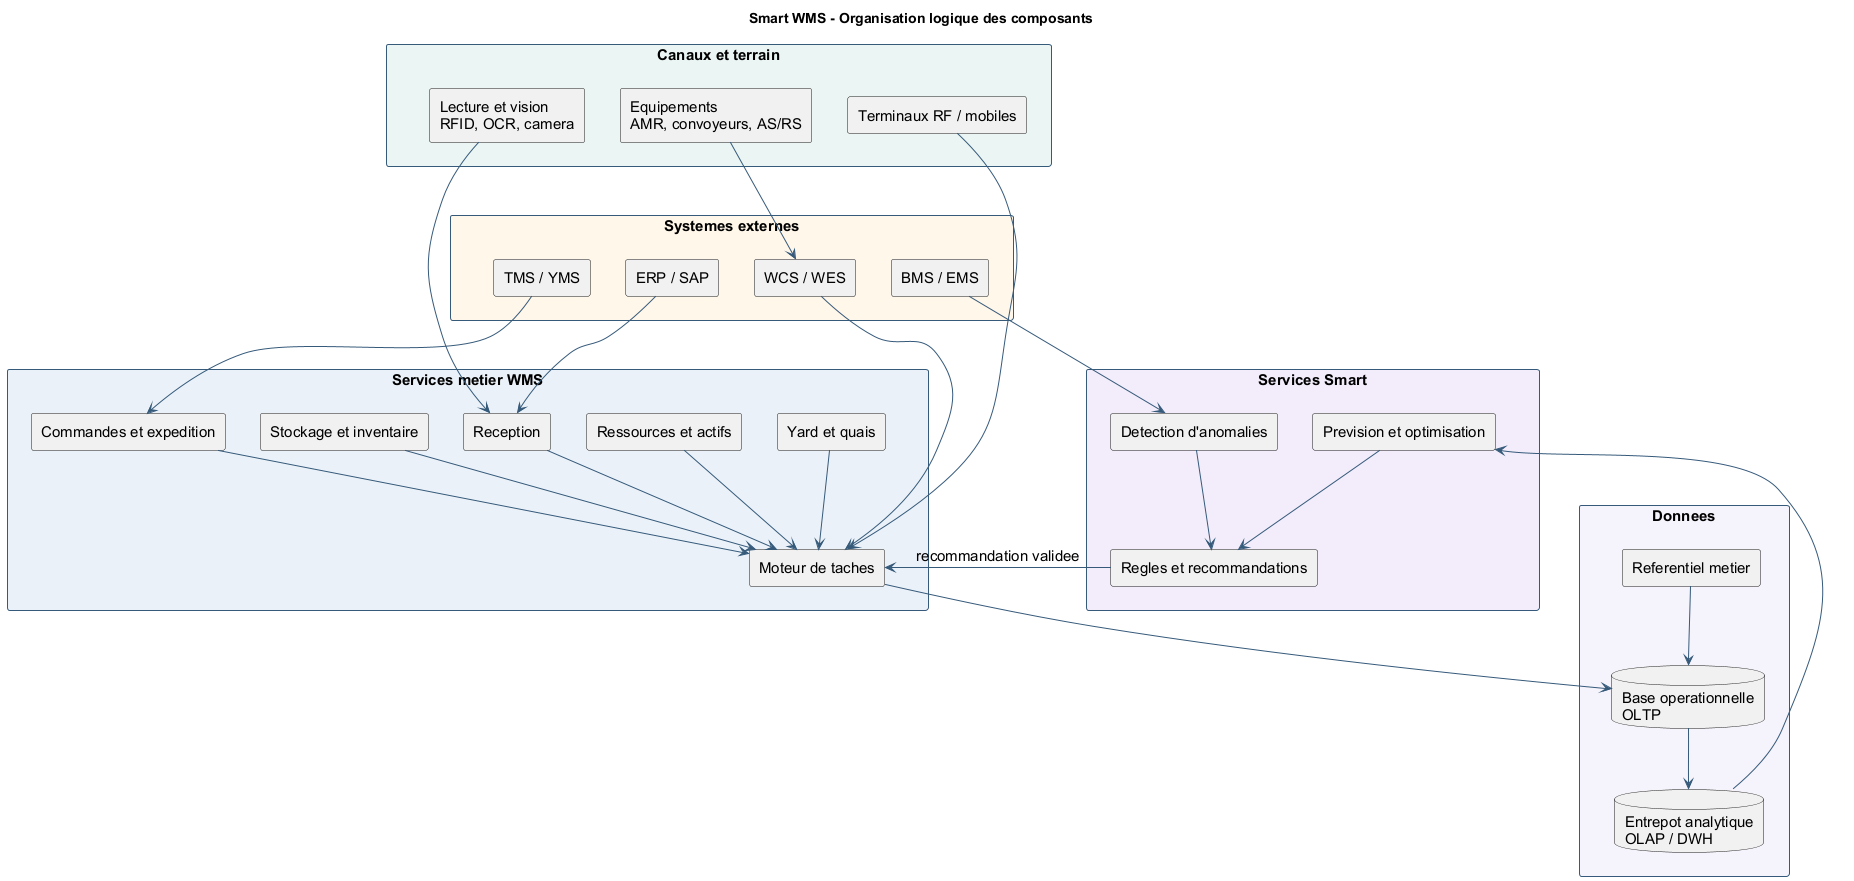

The diagram above was rendered by PlantUML. Its source (embedded in the PNG):
@startuml
top to bottom direction
skinparam shadowing false
skinparam defaultFontName Arial
skinparam defaultFontSize 15
skinparam componentStyle rectangle
skinparam packageStyle rectangle
skinparam ArrowColor #365A7A
skinparam packageBorderColor #365A7A
skinparam packageBackgroundColor #F7FAFC
title Smart WMS - Organisation logique des composants

package "Canaux et terrain" #EAF5F3 {
  [Lecture et vision\nRFID, OCR, camera] as vision
  [Terminaux RF / mobiles] as terminal
  [Equipements\nAMR, convoyeurs, AS/RS] as equip
}

package "Systemes externes" #FFF6E8 {
  [ERP / SAP] as erp
  [TMS / YMS] as tms
  [WCS / WES] as wcs
  [BMS / EMS] as bms
}

package "Services metier WMS" #EAF1F8 {
  [Reception] as rec
  [Stockage et inventaire] as stock
  [Commandes et expedition] as exp
  [Yard et quais] as yard
  [Ressources et actifs] as res
  [Moteur de taches] as tasks
}

package "Services Smart" #F2ECFA {
  [Prevision et optimisation] as optim
  [Detection d'anomalies] as anomaly
  [Regles et recommandations] as rules
}

package "Donnees" #F5F2FA {
  database "Base operationnelle\nOLTP" as oltp
  database "Entrepot analytique\nOLAP / DWH" as dwh
  [Referentiel metier] as ref
}

"Canaux et terrain" -[hidden]down- "Systemes externes"
"Systemes externes" -[hidden]down- "Services metier WMS"
"Services metier WMS" -[hidden]down- "Services Smart"
"Services Smart" -[hidden]down- "Donnees"

terminal --> tasks
vision --> rec
equip --> wcs
erp --> rec
tms --> exp
wcs --> tasks
bms --> anomaly
rec --> tasks
stock --> tasks
exp --> tasks
yard --> tasks
res --> tasks
tasks --> oltp
ref --> oltp
oltp --> dwh
dwh --> optim
optim --> rules
anomaly --> rules
rules --> tasks : recommandation validee
@enduml